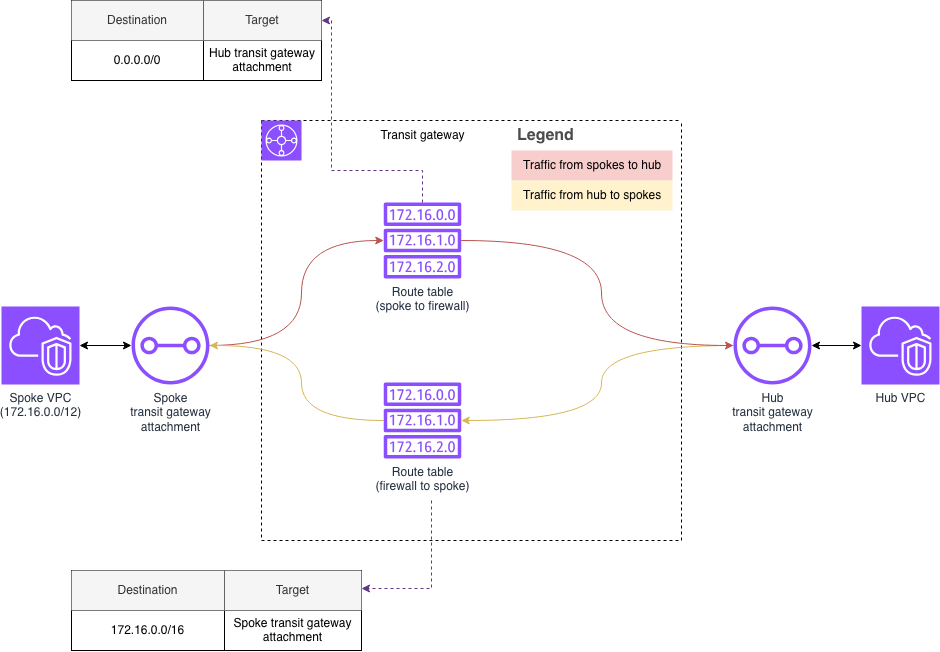

The diagram above was exported from draw.io. Its source (the exported page's mxGraphModel, read from the mxfile embedded in the PNG):
<mxGraphModel dx="1051" dy="661" grid="1" gridSize="10" guides="1" tooltips="1" connect="1" arrows="1" fold="1" page="1" pageScale="1" pageWidth="850" pageHeight="1100" math="0" shadow="0">
  <root>
    <mxCell id="0" />
    <mxCell id="1" parent="0" />
    <mxCell id="ZivhqzZswGJpU1-0bC7G-1" parent="1" style="swimlane;startSize=0;dashed=1;" value="" vertex="1">
      <mxGeometry height="420" width="420" x="270" y="170" as="geometry" />
    </mxCell>
    <mxCell id="ZivhqzZswGJpU1-0bC7G-2" parent="ZivhqzZswGJpU1-0bC7G-1" style="sketch=0;points=[[0,0,0],[0.25,0,0],[0.5,0,0],[0.75,0,0],[1,0,0],[0,1,0],[0.25,1,0],[0.5,1,0],[0.75,1,0],[1,1,0],[0,0.25,0],[0,0.5,0],[0,0.75,0],[1,0.25,0],[1,0.5,0],[1,0.75,0]];outlineConnect=0;fontColor=#232F3E;fillColor=#8C4FFF;strokeColor=#ffffff;dashed=0;verticalLabelPosition=bottom;verticalAlign=top;align=center;html=1;fontSize=12;fontStyle=0;aspect=fixed;shape=mxgraph.aws4.resourceIcon;resIcon=mxgraph.aws4.transit_gateway;" value="" vertex="1">
      <mxGeometry height="40" width="40" as="geometry" />
    </mxCell>
    <mxCell id="ZivhqzZswGJpU1-0bC7G-6" parent="ZivhqzZswGJpU1-0bC7G-1" style="sketch=0;outlineConnect=0;fontColor=#232F3E;gradientColor=none;fillColor=#8C4FFF;strokeColor=none;dashed=0;verticalLabelPosition=bottom;verticalAlign=top;align=center;html=1;fontSize=12;fontStyle=0;aspect=fixed;pointerEvents=1;shape=mxgraph.aws4.route_table;" value="&lt;div&gt;Route table&lt;/div&gt;&lt;div&gt;(firewall to spoke)&lt;/div&gt;" vertex="1">
      <mxGeometry height="76" width="78" x="122" y="262" as="geometry" />
    </mxCell>
    <mxCell id="ZivhqzZswGJpU1-0bC7G-8" parent="ZivhqzZswGJpU1-0bC7G-1" style="sketch=0;outlineConnect=0;fontColor=#232F3E;gradientColor=none;fillColor=#8C4FFF;strokeColor=none;dashed=0;verticalLabelPosition=bottom;verticalAlign=top;align=center;html=1;fontSize=12;fontStyle=0;aspect=fixed;pointerEvents=1;shape=mxgraph.aws4.route_table;" value="&lt;div&gt;Route table&lt;/div&gt;&lt;div&gt;(spoke to firewall)&lt;/div&gt;" vertex="1">
      <mxGeometry height="76" width="78" x="122" y="82" as="geometry" />
    </mxCell>
    <mxCell id="ZivhqzZswGJpU1-0bC7G-21" parent="ZivhqzZswGJpU1-0bC7G-1" style="text;html=1;align=center;verticalAlign=middle;resizable=0;points=[];autosize=1;strokeColor=none;fillColor=none;" value="Transit gateway" vertex="1">
      <mxGeometry height="30" width="110" x="106" as="geometry" />
    </mxCell>
    <mxCell id="ZivhqzZswGJpU1-0bC7G-22" parent="ZivhqzZswGJpU1-0bC7G-1" style="shape=table;startSize=30;container=1;collapsible=0;childLayout=tableLayout;fontSize=16;align=left;verticalAlign=top;fillColor=none;strokeColor=none;fontColor=#4D4D4D;fontStyle=1;spacingLeft=6;spacing=0;resizable=0;" value="Legend" vertex="1">
      <mxGeometry height="90" width="161" x="250" as="geometry" />
    </mxCell>
    <mxCell id="ZivhqzZswGJpU1-0bC7G-23" parent="ZivhqzZswGJpU1-0bC7G-22" style="shape=tableRow;horizontal=0;startSize=0;swimlaneHead=0;swimlaneBody=0;strokeColor=inherit;top=0;left=0;bottom=0;right=0;collapsible=0;dropTarget=0;fillColor=none;points=[[0,0.5],[1,0.5]];portConstraint=eastwest;fontSize=12;" value="" vertex="1">
      <mxGeometry height="30" width="161" y="30" as="geometry" />
    </mxCell>
    <mxCell id="ZivhqzZswGJpU1-0bC7G-24" parent="ZivhqzZswGJpU1-0bC7G-23" style="shape=partialRectangle;html=1;whiteSpace=wrap;connectable=0;strokeColor=#b85450;overflow=hidden;fillColor=#f8cecc;top=0;left=0;bottom=0;right=0;pointerEvents=1;fontSize=12;align=left;spacingLeft=10;spacingRight=4;" value="Traffic from spokes to hub" vertex="1">
      <mxGeometry height="30" width="161" as="geometry">
        <mxRectangle height="30" width="161" as="alternateBounds" />
      </mxGeometry>
    </mxCell>
    <mxCell id="ZivhqzZswGJpU1-0bC7G-25" parent="ZivhqzZswGJpU1-0bC7G-22" style="shape=tableRow;horizontal=0;startSize=0;swimlaneHead=0;swimlaneBody=0;strokeColor=inherit;top=0;left=0;bottom=0;right=0;collapsible=0;dropTarget=0;fillColor=none;points=[[0,0.5],[1,0.5]];portConstraint=eastwest;fontSize=12;" value="" vertex="1">
      <mxGeometry height="30" width="161" y="60" as="geometry" />
    </mxCell>
    <mxCell id="ZivhqzZswGJpU1-0bC7G-26" parent="ZivhqzZswGJpU1-0bC7G-25" style="shape=partialRectangle;html=1;whiteSpace=wrap;connectable=0;strokeColor=#d6b656;overflow=hidden;fillColor=#fff2cc;top=0;left=0;bottom=0;right=0;pointerEvents=1;fontSize=12;align=left;spacingLeft=10;spacingRight=4;" value="Traffic from hub to spokes" vertex="1">
      <mxGeometry height="30" width="161" as="geometry">
        <mxRectangle height="30" width="161" as="alternateBounds" />
      </mxGeometry>
    </mxCell>
    <mxCell id="ZivhqzZswGJpU1-0bC7G-27" parent="1" style="sketch=0;points=[[0,0,0],[0.25,0,0],[0.5,0,0],[0.75,0,0],[1,0,0],[0,1,0],[0.25,1,0],[0.5,1,0],[0.75,1,0],[1,1,0],[0,0.25,0],[0,0.5,0],[0,0.75,0],[1,0.25,0],[1,0.5,0],[1,0.75,0]];outlineConnect=0;fontColor=#232F3E;fillColor=#8C4FFF;strokeColor=#ffffff;dashed=0;verticalLabelPosition=bottom;verticalAlign=top;align=center;html=1;fontSize=12;fontStyle=0;aspect=fixed;shape=mxgraph.aws4.resourceIcon;resIcon=mxgraph.aws4.vpc;" value="Hub VPC" vertex="1">
      <mxGeometry height="78" width="78" x="870" y="356" as="geometry" />
    </mxCell>
    <mxCell id="ZivhqzZswGJpU1-0bC7G-62" edge="1" parent="1" source="ZivhqzZswGJpU1-0bC7G-28" style="edgeStyle=orthogonalEdgeStyle;rounded=0;orthogonalLoop=1;jettySize=auto;html=1;startArrow=classic;startFill=1;" target="ZivhqzZswGJpU1-0bC7G-14">
      <mxGeometry relative="1" as="geometry" />
    </mxCell>
    <mxCell id="ZivhqzZswGJpU1-0bC7G-28" parent="1" style="sketch=0;points=[[0,0,0],[0.25,0,0],[0.5,0,0],[0.75,0,0],[1,0,0],[0,1,0],[0.25,1,0],[0.5,1,0],[0.75,1,0],[1,1,0],[0,0.25,0],[0,0.5,0],[0,0.75,0],[1,0.25,0],[1,0.5,0],[1,0.75,0]];outlineConnect=0;fontColor=#232F3E;fillColor=#8C4FFF;strokeColor=#ffffff;dashed=0;verticalLabelPosition=bottom;verticalAlign=top;align=center;html=1;fontSize=12;fontStyle=0;aspect=fixed;shape=mxgraph.aws4.resourceIcon;resIcon=mxgraph.aws4.vpc;" value="&lt;div&gt;Spoke VPC&lt;/div&gt;&lt;div&gt;(172.16.0.0/12)&lt;/div&gt;" vertex="1">
      <mxGeometry height="78" width="78" x="10" y="356" as="geometry" />
    </mxCell>
    <mxCell id="ZivhqzZswGJpU1-0bC7G-30" parent="1" style="shape=table;startSize=0;container=1;collapsible=0;childLayout=tableLayout;" value="" vertex="1">
      <mxGeometry height="80" width="250" x="80" y="50" as="geometry" />
    </mxCell>
    <mxCell id="ZivhqzZswGJpU1-0bC7G-31" parent="ZivhqzZswGJpU1-0bC7G-30" style="shape=tableRow;horizontal=0;startSize=0;swimlaneHead=0;swimlaneBody=0;strokeColor=inherit;top=0;left=0;bottom=0;right=0;collapsible=0;dropTarget=0;fillColor=none;points=[[0,0.5],[1,0.5]];portConstraint=eastwest;" value="" vertex="1">
      <mxGeometry height="40" width="250" as="geometry" />
    </mxCell>
    <mxCell id="ZivhqzZswGJpU1-0bC7G-32" parent="ZivhqzZswGJpU1-0bC7G-31" style="shape=partialRectangle;html=1;whiteSpace=wrap;connectable=0;strokeColor=#666666;overflow=hidden;fillColor=#f5f5f5;top=0;left=0;bottom=0;right=1;pointerEvents=1;align=center;fontColor=#333333;" value="Destination" vertex="1">
      <mxGeometry height="40" width="132" as="geometry">
        <mxRectangle height="40" width="132" as="alternateBounds" />
      </mxGeometry>
    </mxCell>
    <mxCell id="ZivhqzZswGJpU1-0bC7G-33" parent="ZivhqzZswGJpU1-0bC7G-31" style="shape=partialRectangle;html=1;whiteSpace=wrap;connectable=0;strokeColor=#666666;overflow=hidden;fillColor=#f5f5f5;top=0;left=1;bottom=0;right=0;pointerEvents=1;fontColor=#333333;" value="Target" vertex="1">
      <mxGeometry height="40" width="118" x="132" as="geometry">
        <mxRectangle height="40" width="118" as="alternateBounds" />
      </mxGeometry>
    </mxCell>
    <mxCell id="ZivhqzZswGJpU1-0bC7G-37" parent="ZivhqzZswGJpU1-0bC7G-30" style="shape=tableRow;horizontal=0;startSize=0;swimlaneHead=0;swimlaneBody=0;strokeColor=inherit;top=0;left=0;bottom=0;right=0;collapsible=0;dropTarget=0;fillColor=none;points=[[0,0.5],[1,0.5]];portConstraint=eastwest;" value="" vertex="1">
      <mxGeometry height="40" width="250" y="40" as="geometry" />
    </mxCell>
    <mxCell id="ZivhqzZswGJpU1-0bC7G-38" parent="ZivhqzZswGJpU1-0bC7G-37" style="shape=partialRectangle;html=1;whiteSpace=wrap;connectable=0;strokeColor=inherit;overflow=hidden;fillColor=none;top=0;left=0;bottom=0;right=0;pointerEvents=1;" value="0.0.0.0/0" vertex="1">
      <mxGeometry height="40" width="132" as="geometry">
        <mxRectangle height="40" width="132" as="alternateBounds" />
      </mxGeometry>
    </mxCell>
    <mxCell id="ZivhqzZswGJpU1-0bC7G-39" parent="ZivhqzZswGJpU1-0bC7G-37" style="shape=partialRectangle;html=1;whiteSpace=wrap;connectable=0;strokeColor=inherit;overflow=hidden;fillColor=none;top=0;left=0;bottom=0;right=0;pointerEvents=1;" value="Hub transit gateway attachment" vertex="1">
      <mxGeometry height="40" width="118" x="132" as="geometry">
        <mxRectangle height="40" width="118" as="alternateBounds" />
      </mxGeometry>
    </mxCell>
    <mxCell id="ZivhqzZswGJpU1-0bC7G-43" parent="1" style="shape=table;startSize=0;container=1;collapsible=0;childLayout=tableLayout;" value="" vertex="1">
      <mxGeometry height="80" width="290" x="80" y="620" as="geometry" />
    </mxCell>
    <mxCell id="ZivhqzZswGJpU1-0bC7G-44" parent="ZivhqzZswGJpU1-0bC7G-43" style="shape=tableRow;horizontal=0;startSize=0;swimlaneHead=0;swimlaneBody=0;strokeColor=inherit;top=0;left=0;bottom=0;right=0;collapsible=0;dropTarget=0;fillColor=none;points=[[0,0.5],[1,0.5]];portConstraint=eastwest;" value="" vertex="1">
      <mxGeometry height="40" width="290" as="geometry" />
    </mxCell>
    <mxCell id="ZivhqzZswGJpU1-0bC7G-45" parent="ZivhqzZswGJpU1-0bC7G-44" style="shape=partialRectangle;html=1;whiteSpace=wrap;connectable=0;strokeColor=#666666;overflow=hidden;fillColor=#f5f5f5;top=0;left=0;bottom=0;right=1;pointerEvents=1;align=center;fontColor=#333333;" value="Destination" vertex="1">
      <mxGeometry height="40" width="153" as="geometry">
        <mxRectangle height="40" width="153" as="alternateBounds" />
      </mxGeometry>
    </mxCell>
    <mxCell id="ZivhqzZswGJpU1-0bC7G-46" parent="ZivhqzZswGJpU1-0bC7G-44" style="shape=partialRectangle;html=1;whiteSpace=wrap;connectable=0;strokeColor=#666666;overflow=hidden;fillColor=#f5f5f5;top=0;left=1;bottom=0;right=0;pointerEvents=1;fontColor=#333333;" value="Target" vertex="1">
      <mxGeometry height="40" width="137" x="153" as="geometry">
        <mxRectangle height="40" width="137" as="alternateBounds" />
      </mxGeometry>
    </mxCell>
    <mxCell id="ZivhqzZswGJpU1-0bC7G-53" parent="ZivhqzZswGJpU1-0bC7G-43" style="shape=tableRow;horizontal=0;startSize=0;swimlaneHead=0;swimlaneBody=0;strokeColor=inherit;top=0;left=0;bottom=0;right=0;collapsible=0;dropTarget=0;fillColor=none;points=[[0,0.5],[1,0.5]];portConstraint=eastwest;" vertex="1">
      <mxGeometry height="40" width="290" y="40" as="geometry" />
    </mxCell>
    <mxCell id="ZivhqzZswGJpU1-0bC7G-54" parent="ZivhqzZswGJpU1-0bC7G-53" style="shape=partialRectangle;html=1;whiteSpace=wrap;connectable=0;strokeColor=inherit;overflow=hidden;fillColor=none;top=0;left=0;bottom=0;right=0;pointerEvents=1;" value="172.16.0.0/16" vertex="1">
      <mxGeometry height="40" width="153" as="geometry">
        <mxRectangle height="40" width="153" as="alternateBounds" />
      </mxGeometry>
    </mxCell>
    <mxCell id="ZivhqzZswGJpU1-0bC7G-55" parent="ZivhqzZswGJpU1-0bC7G-53" style="shape=partialRectangle;html=1;whiteSpace=wrap;connectable=0;strokeColor=inherit;overflow=hidden;fillColor=none;top=0;left=0;bottom=0;right=0;pointerEvents=1;" value="Spoke transit gateway attachment" vertex="1">
      <mxGeometry height="40" width="137" x="153" as="geometry">
        <mxRectangle height="40" width="137" as="alternateBounds" />
      </mxGeometry>
    </mxCell>
    <mxCell id="ZivhqzZswGJpU1-0bC7G-61" edge="1" parent="1" source="ZivhqzZswGJpU1-0bC7G-20" style="edgeStyle=orthogonalEdgeStyle;rounded=0;orthogonalLoop=1;jettySize=auto;html=1;curved=1;fillColor=#fff2cc;strokeColor=#d6b656;" target="ZivhqzZswGJpU1-0bC7G-6">
      <mxGeometry relative="1" as="geometry">
        <Array as="points">
          <mxPoint x="610" y="395" />
          <mxPoint x="610" y="470" />
        </Array>
      </mxGeometry>
    </mxCell>
    <mxCell id="ZivhqzZswGJpU1-0bC7G-63" edge="1" parent="1" source="ZivhqzZswGJpU1-0bC7G-20" style="edgeStyle=orthogonalEdgeStyle;rounded=0;orthogonalLoop=1;jettySize=auto;html=1;startArrow=classic;startFill=1;" target="ZivhqzZswGJpU1-0bC7G-27">
      <mxGeometry relative="1" as="geometry" />
    </mxCell>
    <mxCell id="ZivhqzZswGJpU1-0bC7G-20" parent="1" style="sketch=0;outlineConnect=0;fontColor=#232F3E;gradientColor=none;fillColor=#8C4FFF;strokeColor=none;dashed=0;verticalLabelPosition=bottom;verticalAlign=top;align=center;html=1;fontSize=12;fontStyle=0;aspect=fixed;pointerEvents=1;shape=mxgraph.aws4.transit_gateway_attachment;" value="&lt;div&gt;Hub&lt;/div&gt;&lt;div&gt;transit gateway&lt;/div&gt;&lt;div&gt;attachment&lt;/div&gt;" vertex="1">
      <mxGeometry height="78" width="78" x="742" y="356" as="geometry" />
    </mxCell>
    <mxCell id="ZivhqzZswGJpU1-0bC7G-58" edge="1" parent="1" source="ZivhqzZswGJpU1-0bC7G-14" style="edgeStyle=orthogonalEdgeStyle;rounded=0;orthogonalLoop=1;jettySize=auto;html=1;curved=1;fillColor=#f8cecc;strokeColor=#b85450;" target="ZivhqzZswGJpU1-0bC7G-8">
      <mxGeometry relative="1" as="geometry">
        <Array as="points">
          <mxPoint x="310" y="395" />
          <mxPoint x="310" y="290" />
        </Array>
      </mxGeometry>
    </mxCell>
    <mxCell id="ZivhqzZswGJpU1-0bC7G-14" parent="1" style="sketch=0;outlineConnect=0;fontColor=#232F3E;gradientColor=none;fillColor=#8C4FFF;strokeColor=none;dashed=0;verticalLabelPosition=bottom;verticalAlign=top;align=center;html=1;fontSize=12;fontStyle=0;aspect=fixed;pointerEvents=1;shape=mxgraph.aws4.transit_gateway_attachment;" value="&lt;div&gt;Spoke&lt;/div&gt;&lt;div&gt;transit gateway&lt;/div&gt;&lt;div&gt;attachment&lt;/div&gt;" vertex="1">
      <mxGeometry height="78" width="78" x="140" y="356" as="geometry" />
    </mxCell>
    <mxCell id="ZivhqzZswGJpU1-0bC7G-56" edge="1" parent="1" source="ZivhqzZswGJpU1-0bC7G-8" style="edgeStyle=orthogonalEdgeStyle;rounded=0;orthogonalLoop=1;jettySize=auto;html=1;dashed=1;strokeColor=light-dark(#613583, #ededed);" target="ZivhqzZswGJpU1-0bC7G-31">
      <mxGeometry relative="1" as="geometry">
        <Array as="points">
          <mxPoint x="431" y="220" />
          <mxPoint x="340" y="220" />
          <mxPoint x="340" y="70" />
        </Array>
      </mxGeometry>
    </mxCell>
    <mxCell id="ZivhqzZswGJpU1-0bC7G-57" edge="1" parent="1" style="edgeStyle=orthogonalEdgeStyle;rounded=0;orthogonalLoop=1;jettySize=auto;html=1;dashed=1;strokeColor=light-dark(#613583, #ededed);" target="ZivhqzZswGJpU1-0bC7G-44">
      <mxGeometry relative="1" as="geometry">
        <Array as="points">
          <mxPoint x="440" y="638" />
        </Array>
        <mxPoint x="440" y="550" as="sourcePoint" />
      </mxGeometry>
    </mxCell>
    <mxCell id="ZivhqzZswGJpU1-0bC7G-59" edge="1" parent="1" source="ZivhqzZswGJpU1-0bC7G-6" style="edgeStyle=orthogonalEdgeStyle;rounded=0;orthogonalLoop=1;jettySize=auto;html=1;curved=1;fillColor=#fff2cc;strokeColor=#d6b656;" target="ZivhqzZswGJpU1-0bC7G-14">
      <mxGeometry relative="1" as="geometry">
        <Array as="points">
          <mxPoint x="310" y="470" />
          <mxPoint x="310" y="395" />
        </Array>
      </mxGeometry>
    </mxCell>
    <mxCell id="ZivhqzZswGJpU1-0bC7G-60" edge="1" parent="1" source="ZivhqzZswGJpU1-0bC7G-8" style="edgeStyle=orthogonalEdgeStyle;rounded=0;orthogonalLoop=1;jettySize=auto;html=1;curved=1;fillColor=#f8cecc;strokeColor=#b85450;" target="ZivhqzZswGJpU1-0bC7G-20">
      <mxGeometry relative="1" as="geometry">
        <Array as="points">
          <mxPoint x="610" y="290" />
          <mxPoint x="610" y="395" />
        </Array>
      </mxGeometry>
    </mxCell>
  </root>
</mxGraphModel>